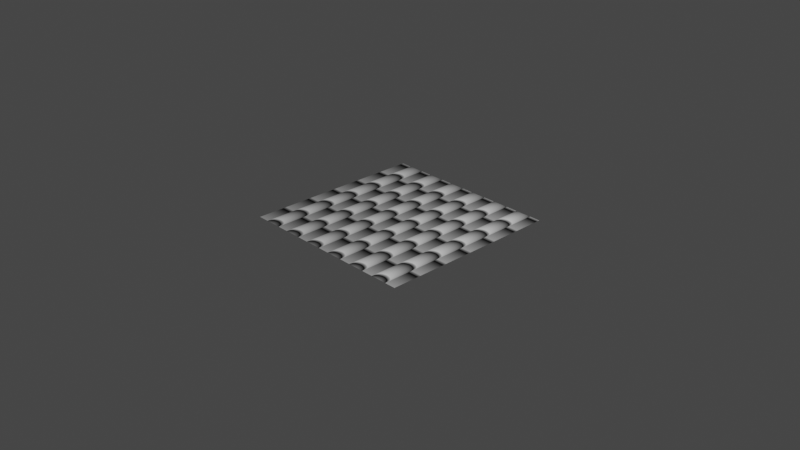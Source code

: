 # Source: Telhado.blend  (saved by Blender 2.90.8; exported with 4.5.12 LTS)
import bpy
from mathutils import Matrix  # noqa: F401  (used for matrix-valued properties, if any)

bpy.ops.wm.read_factory_settings(use_empty=True)
scene = bpy.context.scene
scene.name = 'Scene'

# ---- collections
col_collection = bpy.data.collections.new('Collection'); scene.collection.children.link(col_collection)

# ---- materials (node trees are filled in below, after node groups)
mat_material_001 = bpy.data.materials.new('Material.001')
mat_material_001.use_transparent_shadow = False

# ---- material node trees
mat_material_001.use_nodes = True; mat_material_001.node_tree.nodes.clear()
_N = mat_material_001.node_tree.nodes; _L = mat_material_001.node_tree.links
n0 = _N.new('ShaderNodeSeparateXYZ'); n0.name = 'Separate XYZ'; n0.location = (-741, -169)
n1 = _N.new('ShaderNodeTexWave'); n1.name = 'Wave Texture'; n1.location = (-708, 279)
n1.inputs[1].default_value = 1.0
n2 = _N.new('ShaderNodeTexCoord'); n2.name = 'Texture Coordinate'; n2.location = (-1418, 91)
n3 = _N.new('ShaderNodeMapping'); n3.name = 'Mapping'; n3.location = (-1009, -80)
n3.inputs[2].default_value = (0.0, 0.0, 3.142)
n4 = _N.new('ShaderNodeMath'); n4.name = 'Math'; n4.location = (601, 307)
n4.inputs[2].default_value = 0.0
n5 = _N.new('ShaderNodeRGBCurve'); n5.name = 'RGB Curves'; n5.location = (18, 448)
_c = n5.mapping.curves[3]
while len(_c.points) > 2: _c.points.remove(_c.points[-1])
_c.points[0].location = (0.0, 0.0); _c.points[0].handle_type = 'AUTO'
_c.points[1].location = (0.06364, 0.0); _c.points[1].handle_type = 'VECTOR'
_p = _c.points.new(0.13182, 0.61875); _p.handle_type = 'AUTO'
_p = _c.points.new(0.30909, 0.875); _p.handle_type = 'AUTO'
_p = _c.points.new(0.48636, 1.0); _p.handle_type = 'AUTO'
n5.mapping.update()
n6 = _N.new('ShaderNodeMath'); n6.name = 'Math.001'; n6.location = (391, 333)
n6.operation = 'MULTIPLY'
n6.inputs[1].default_value = 0.1
n6.inputs[2].default_value = 0.0
n7 = _N.new('ShaderNodeMath'); n7.name = 'Math.004'; n7.location = (-381, 305)
n7.operation = 'SUBTRACT'
n7.inputs[1].default_value = 0.3
n7.inputs[2].default_value = 0.0
n8 = _N.new('ShaderNodeMath'); n8.name = 'Math.003'; n8.location = (1041, 257)
n8.operation = 'FRACT'
n8.inputs[2].default_value = 0.0
n9 = _N.new('ShaderNodeBsdfPrincipled'); n9.name = 'Principled BSDF'; n9.location = (1995, 335)
n9.distribution = 'GGX'
n9.subsurface_method = 'BURLEY'
n9.inputs[3].default_value = 1.45
n9.inputs[13].default_value = 0.0
n9.inputs[27].default_value = (0.0, 0.0, 0.0, 1.0)
n9.inputs[28].default_value = 1.0
n10 = _N.new('ShaderNodeOutputMaterial'); n10.name = 'Material Output'; n10.location = (2285, 335)
n11 = _N.new('ShaderNodeMath'); n11.name = 'Math.002'; n11.location = (821, 278)
n11.operation = 'MULTIPLY'
n11.inputs[1].default_value = 3.0
n11.inputs[2].default_value = 0.0
n12 = _N.new('ShaderNodeMath'); n12.name = 'Math.005'; n12.location = (1616, 518)
n12.operation = 'MULTIPLY'
n12.inputs[2].default_value = 0.0
n13 = _N.new('ShaderNodeRGBCurve'); n13.name = 'RGB Curves.001'; n13.location = (1257, 306)
_c = n13.mapping.curves[3]
while len(_c.points) > 2: _c.points.remove(_c.points[-1])
_c.points[0].location = (0.0, 1.0); _c.points[0].handle_type = 'AUTO'
_c.points[1].location = (0.1, 0.1125); _c.points[1].handle_type = 'AUTO'
_p = _c.points.new(0.13182, 0.0); _p.handle_type = 'VECTOR'
_p = _c.points.new(1.0, 1.0); _p.handle_type = 'AUTO'
n13.mapping.update()
n14 = _N.new('ShaderNodeMapRange'); n14.name = 'Map Range'; n14.location = (920, 658)
n14.clamp = False
n14.inputs[1].default_value = -1.0
_L.new(n9.outputs[0], n10.inputs[0])
_L.new(n2.outputs[3], n1.inputs[0])
_L.new(n2.outputs[3], n3.inputs[0])
_L.new(n0.outputs[1], n4.inputs[1])
_L.new(n4.outputs[0], n11.inputs[0])
_L.new(n6.outputs[0], n4.inputs[0])
_L.new(n11.outputs[0], n8.inputs[0])
_L.new(n8.outputs[0], n13.inputs[1])
_L.new(n3.outputs[0], n0.inputs[0])
_L.new(n1.outputs[0], n7.inputs[0])
_L.new(n5.outputs[0], n6.inputs[0])
_L.new(n7.outputs[0], n5.inputs[1])
_L.new(n13.outputs[0], n12.inputs[0])
_L.new(n12.outputs[0], n9.inputs[0])
_L.new(n5.outputs[0], n14.inputs[0])
_L.new(n14.outputs[0], n12.inputs[1])
n10.is_active_output = True

# ---- world
world_world = bpy.data.worlds.new('World'); scene.world = world_world
world_world.use_nodes = True; world_world.node_tree.nodes.clear()
_N = world_world.node_tree.nodes; _L = world_world.node_tree.links
n0 = _N.new('ShaderNodeOutputWorld'); n0.name = 'World Output'; n0.location = (300, 300)
n1 = _N.new('ShaderNodeBackground'); n1.name = 'Background'; n1.location = (10, 300)
n1.inputs[0].default_value = (0.05088, 0.05088, 0.05088, 1.0)
_L.new(n1.outputs[0], n0.inputs[0])
n0.is_active_output = True
world_world.color = (0.05088, 0.05088, 0.05088)
world_world.use_sun_shadow = False
world_world.sun_shadow_jitter_overblur = 0.0

# ---- cameras
cam_camera = bpy.data.cameras.new('Camera')
cam_camera.clip_end = 100.0
cam_camera.ortho_scale = 7.314

# ---- lights
light_light = bpy.data.lights.new('Light', 'POINT')
light_light.transmission_factor = 0.0
light_light.energy = 1000.0
light_light.shadow_soft_size = 0.1
light_light.shadow_maximum_resolution = 0.006
light_light.use_absolute_resolution = True

# ---- meshes
me_plane = bpy.data.meshes.new('Plane')
me_plane.from_pydata([(-1.0, -1.0, 0.0), (1.0, -1.0, 0.0), (-1.0, 1.0, 0.0), (1.0, 1.0, 0.0)], [], [(0, 1, 3, 2)])
_uv = me_plane.uv_layers.new(name='UVMap')
_uv.uv.foreach_set('vector', [0.0, 0.0, 1.0, 0.0, 1.0, 1.0, 0.0, 1.0])
me_plane.materials.append(mat_material_001)
me_plane.use_remesh_fix_poles = True
me_plane.use_remesh_preserve_attributes = False
me_plane.use_mirror_vertex_groups = False
me_plane.update()

# ---- objects
ob_light = bpy.data.objects.new('Light', light_light)
ob_camera = bpy.data.objects.new('Camera', cam_camera)
ob_plane = bpy.data.objects.new('Plane', me_plane)

# ---- transforms, parenting, visibility, modifiers, constraints
ob_light.location = (4.076, 1.005, 5.904)
ob_light.rotation_euler = (0.6503, 0.05522, 1.866)
ob_light.lock_rotations_4d = False
ob_light.empty_display_type = 'ARROWS'
ob_light.color = (0.0, 0.0, 0.0, 0.0)
ob_light.lineart.crease_threshold = 0.0
ob_camera.location = (7.359, -6.926, 4.958)
ob_camera.rotation_euler = (1.109, 0.0, 0.8149)
ob_camera.lock_rotations_4d = False
ob_camera.empty_display_type = 'ARROWS'
ob_camera.color = (0.0, 0.0, 0.0, 0.0)
ob_camera.display_type = 'WIRE'
ob_camera.lineart.crease_threshold = 0.0
ob_plane.location = (0.0, 0.0, 0.0)
ob_plane.lineart.crease_threshold = 0.0

# ---- collection membership
col_collection.objects.link(ob_light)
col_collection.objects.link(ob_camera)
col_collection.objects.link(ob_plane)

# ---- scene / render settings (as saved in the file)
scene.camera = ob_camera
scene.frame_start = 1; scene.frame_end = 250; scene.frame_set(183)
scene.render.engine = 'BLENDER_EEVEE_NEXT'
scene.cycles.use_denoising = False
scene.cycles.samples = 128
scene.cycles.sampling_pattern = 'TABULATED_SOBOL'
scene.cycles.use_adaptive_sampling = False
scene.cycles.use_light_tree = False
scene.view_settings.view_transform = 'Filmic'
bpy.context.view_layer.update()
